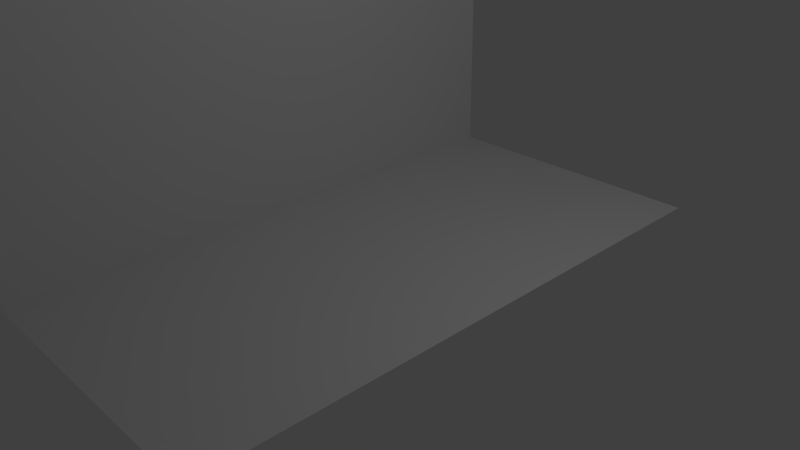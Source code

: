 # Source: Hallway_V1.blend  (saved by Blender 2.76.0; exported with 4.5.12 LTS)
import bpy
from mathutils import Matrix  # noqa: F401  (used for matrix-valued properties, if any)

bpy.ops.wm.read_factory_settings(use_empty=True)
scene = bpy.context.scene
scene.name = 'Scene'

# ---- collections
col_collection_1 = bpy.data.collections.new('Collection 1'); scene.collection.children.link(col_collection_1)

# ---- world
world_world = bpy.data.worlds.new('World'); scene.world = world_world
world_world.color = (0.05088, 0.05088, 0.05088)
world_world.use_sun_shadow = False
world_world.sun_shadow_jitter_overblur = 0.0
world_world.cycles.sampling_method = 'MANUAL'
world_world.cycles.sample_map_resolution = 256

# ---- cameras
cam_camera = bpy.data.cameras.new('Camera')
cam_camera.clip_end = 100.0
cam_camera.lens = 35.0
cam_camera.sensor_width = 32.0
cam_camera.sensor_height = 18.0
cam_camera.ortho_scale = 7.314
cam_camera.dof.focus_distance = 0.0
cam_camera.dof.aperture_fstop = 128.0

# ---- lights
light_lamp = bpy.data.lights.new('Lamp', 'POINT')
light_lamp.transmission_factor = 0.0
light_lamp.cutoff_distance = 30.0
light_lamp.energy = 100.0
light_lamp.shadow_buffer_clip_start = 1.001
light_lamp.shadow_soft_size = 0.1
light_lamp.shadow_maximum_resolution = 0.006
light_lamp.use_absolute_resolution = True
light_lamp.cycles.use_multiple_importance_sampling = False

# ---- meshes
me_plane = bpy.data.meshes.new('Plane')
me_plane.from_pydata([(-1.0, -1.0, 0.0), (1.0, -1.0, 0.0), (-1.0, 1.0, 0.0), (1.0, 1.0, 0.0), (-1.0, -1.0, 3.001), (-1.0, 1.0, 3.001)], [], [(0, 1, 3, 2), (0, 2, 5, 4)])
_uv = me_plane.uv_layers.new(name='UVMap')
_uv.uv.foreach_set('vector', [6.325e-05, 0.4, 6.323e-05, 6.323e-05, 1.003, 6.327e-05, 1.003, 0.4, 6.325e-05, 0.4, 1.003, 0.4, 1.003, 0.9999, 6.329e-05, 0.9999])
me_plane.use_remesh_preserve_volume = False
me_plane.use_remesh_preserve_attributes = False
me_plane.use_mirror_vertex_groups = False
me_plane.update()

# ---- objects
ob_plane = bpy.data.objects.new('Plane', me_plane)
ob_lamp = bpy.data.objects.new('Lamp', light_lamp)
ob_camera = bpy.data.objects.new('Camera', cam_camera)

# ---- transforms, parenting, visibility, modifiers, constraints
ob_plane.location = (0.0, 0.0, 0.0)
ob_plane.scale = (2.0, 4.0, 2.0)
ob_plane.lineart.crease_threshold = 0.0
ob_lamp.location = (4.076, 1.005, 5.904)
ob_lamp.rotation_euler = (0.6503, 0.05522, 1.866)
ob_lamp.lock_rotations_4d = False
ob_lamp.empty_display_type = 'ARROWS'
ob_lamp.color = (0.0, 0.0, 0.0, 0.0)
ob_lamp.lineart.crease_threshold = 0.0
ob_camera.location = (7.481, -6.508, 5.344)
ob_camera.rotation_euler = (1.109, 0.01082, 0.8149)
ob_camera.lock_rotations_4d = False
ob_camera.empty_display_type = 'ARROWS'
ob_camera.color = (0.0, 0.0, 0.0, 0.0)
ob_camera.display_type = 'WIRE'
ob_camera.lineart.crease_threshold = 0.0

# ---- collection membership
col_collection_1.objects.link(ob_plane)
col_collection_1.objects.link(ob_lamp)
col_collection_1.objects.link(ob_camera)

# ---- scene / render settings (as saved in the file)
scene.camera = ob_camera
scene.frame_start = 1; scene.frame_end = 250; scene.frame_set(1)
scene.render.engine = 'BLENDER_EEVEE_NEXT'
scene.render.resolution_percentage = 50
scene.render.dither_intensity = 0.0
scene.cycles.use_denoising = False
scene.cycles.samples = 10
scene.cycles.sampling_pattern = 'TABULATED_SOBOL'
scene.cycles.light_sampling_threshold = 0.0
scene.cycles.use_adaptive_sampling = False
scene.cycles.use_light_tree = False
scene.cycles.blur_glossy = 0.0
scene.cycles.pixel_filter_type = 'GAUSSIAN'
scene.cycles.sample_clamp_indirect = 0.0
scene.view_settings.view_transform = 'Standard'
bpy.context.view_layer.update()
